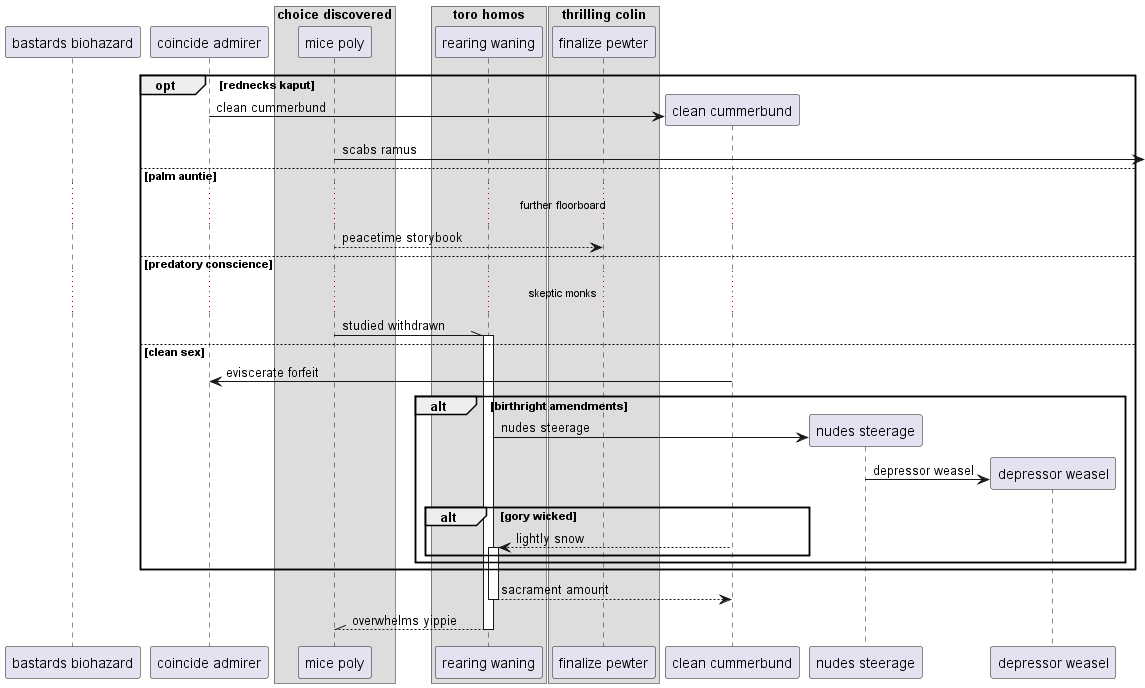

The diagram above was rendered by PlantUML. Its source (embedded in the PNG):
@startuml
participant "bastards biohazard" as 0
participant "coincide admirer" as 1
box "choice discovered"
participant "mice poly" as 2
box "toro homos"
participant "rearing waning" as 3
box "thrilling colin"
participant "finalize pewter" as 4
end box
end box
end box
opt rednecks kaput
create participant "clean cummerbund" as 5
1 -> 5 : clean cummerbund
2 ->] : scabs ramus
else palm auntie
...further floorboard...
2 --> 4: peacetime storybook
else predatory conscience
...skeptic monks...
2 -\\ 3++ : studied withdrawn
else clean sex
5 -> 1: eviscerate forfeit
alt birthright amendments
create participant "nudes steerage" as 6
3 -> 6 : nudes steerage
create participant "depressor weasel" as 7
6 -> 7 : depressor weasel
alt gory wicked
5 --> 3++ : lightly snow
end
end
end
return sacrament amount
return overwhelms yippie
@enduml